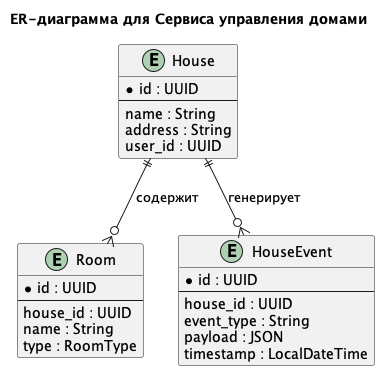

The diagram above was rendered by PlantUML. Its source (embedded in the PNG):
@startuml

title ER-диаграмма для Сервиса управления домами

entity "House" as H {
  * id : UUID
  --
  name : String
  address : String
  user_id : UUID
}

entity "Room" as R {
  * id : UUID
  --
  house_id : UUID
  name : String
  type : RoomType
}

entity "HouseEvent" as HE {
  * id : UUID
  --
  house_id : UUID
  event_type : String
  payload : JSON
  timestamp : LocalDateTime
}

' Взаимосвязи между сущностями
H ||--o{ R : содержит
H ||--o{ HE : генерирует

@enduml